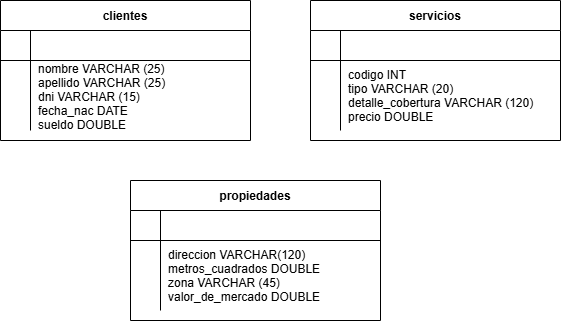

The diagram above was exported from draw.io. Its source (the exported page's mxGraphModel, read from the mxfile embedded in the PNG):
<mxGraphModel dx="1028" dy="563" grid="1" gridSize="10" guides="1" tooltips="1" connect="1" arrows="1" fold="1" page="1" pageScale="1" pageWidth="850" pageHeight="1100" math="0" shadow="0" extFonts="Permanent Marker^https://fonts.googleapis.com/css?family=Permanent+Marker">
  <root>
    <mxCell id="0" />
    <mxCell id="1" parent="0" />
    <mxCell id="C-vyLk0tnHw3VtMMgP7b-23" parent="1" style="shape=table;startSize=30;container=1;collapsible=1;childLayout=tableLayout;fixedRows=1;rowLines=0;fontStyle=1;align=center;resizeLast=1;" value="clientes" vertex="1">
      <mxGeometry height="140" width="250" x="120" y="120" as="geometry" />
    </mxCell>
    <mxCell id="C-vyLk0tnHw3VtMMgP7b-24" parent="C-vyLk0tnHw3VtMMgP7b-23" style="shape=partialRectangle;collapsible=0;dropTarget=0;pointerEvents=0;fillColor=none;points=[[0,0.5],[1,0.5]];portConstraint=eastwest;top=0;left=0;right=0;bottom=1;" value="" vertex="1">
      <mxGeometry height="30" width="250" y="30" as="geometry" />
    </mxCell>
    <mxCell id="C-vyLk0tnHw3VtMMgP7b-25" parent="C-vyLk0tnHw3VtMMgP7b-24" style="shape=partialRectangle;overflow=hidden;connectable=0;fillColor=none;top=0;left=0;bottom=0;right=0;fontStyle=1;" value="" vertex="1">
      <mxGeometry height="30" width="30" as="geometry">
        <mxRectangle height="30" width="30" as="alternateBounds" />
      </mxGeometry>
    </mxCell>
    <mxCell id="C-vyLk0tnHw3VtMMgP7b-26" parent="C-vyLk0tnHw3VtMMgP7b-24" style="shape=partialRectangle;overflow=hidden;connectable=0;fillColor=none;top=0;left=0;bottom=0;right=0;align=left;spacingLeft=6;fontStyle=5;" value="" vertex="1">
      <mxGeometry height="30" width="220" x="30" as="geometry">
        <mxRectangle height="30" width="220" as="alternateBounds" />
      </mxGeometry>
    </mxCell>
    <mxCell id="C-vyLk0tnHw3VtMMgP7b-27" parent="C-vyLk0tnHw3VtMMgP7b-23" style="shape=partialRectangle;collapsible=0;dropTarget=0;pointerEvents=0;fillColor=none;points=[[0,0.5],[1,0.5]];portConstraint=eastwest;top=0;left=0;right=0;bottom=0;" value="" vertex="1">
      <mxGeometry height="70" width="250" y="60" as="geometry" />
    </mxCell>
    <mxCell id="C-vyLk0tnHw3VtMMgP7b-28" parent="C-vyLk0tnHw3VtMMgP7b-27" style="shape=partialRectangle;overflow=hidden;connectable=0;fillColor=none;top=0;left=0;bottom=0;right=0;" value="" vertex="1">
      <mxGeometry height="70" width="30" as="geometry">
        <mxRectangle height="70" width="30" as="alternateBounds" />
      </mxGeometry>
    </mxCell>
    <mxCell id="C-vyLk0tnHw3VtMMgP7b-29" parent="C-vyLk0tnHw3VtMMgP7b-27" style="shape=partialRectangle;overflow=hidden;connectable=0;fillColor=none;top=0;left=0;bottom=0;right=0;align=left;spacingLeft=6;" value="nombre VARCHAR (25)&#10;apellido VARCHAR (25)&#10;dni VARCHAR (15)&#10;fecha_nac DATE &#10;sueldo DOUBLE" vertex="1">
      <mxGeometry height="70" width="220" x="30" as="geometry">
        <mxRectangle height="70" width="220" as="alternateBounds" />
      </mxGeometry>
    </mxCell>
    <mxCell id="kA8Cb3ojIykUHQfguxr_-14" parent="1" style="shape=table;startSize=30;container=1;collapsible=1;childLayout=tableLayout;fixedRows=1;rowLines=0;fontStyle=1;align=center;resizeLast=1;" value="servicios" vertex="1">
      <mxGeometry height="140" width="250" x="430" y="120" as="geometry" />
    </mxCell>
    <mxCell id="kA8Cb3ojIykUHQfguxr_-15" parent="kA8Cb3ojIykUHQfguxr_-14" style="shape=partialRectangle;collapsible=0;dropTarget=0;pointerEvents=0;fillColor=none;points=[[0,0.5],[1,0.5]];portConstraint=eastwest;top=0;left=0;right=0;bottom=1;" value="" vertex="1">
      <mxGeometry height="30" width="250" y="30" as="geometry" />
    </mxCell>
    <mxCell id="kA8Cb3ojIykUHQfguxr_-16" parent="kA8Cb3ojIykUHQfguxr_-15" style="shape=partialRectangle;overflow=hidden;connectable=0;fillColor=none;top=0;left=0;bottom=0;right=0;fontStyle=1;" value="" vertex="1">
      <mxGeometry height="30" width="30" as="geometry">
        <mxRectangle height="30" width="30" as="alternateBounds" />
      </mxGeometry>
    </mxCell>
    <mxCell id="kA8Cb3ojIykUHQfguxr_-17" parent="kA8Cb3ojIykUHQfguxr_-15" style="shape=partialRectangle;overflow=hidden;connectable=0;fillColor=none;top=0;left=0;bottom=0;right=0;align=left;spacingLeft=6;fontStyle=5;" value="" vertex="1">
      <mxGeometry height="30" width="220" x="30" as="geometry">
        <mxRectangle height="30" width="220" as="alternateBounds" />
      </mxGeometry>
    </mxCell>
    <mxCell id="kA8Cb3ojIykUHQfguxr_-18" parent="kA8Cb3ojIykUHQfguxr_-14" style="shape=partialRectangle;collapsible=0;dropTarget=0;pointerEvents=0;fillColor=none;points=[[0,0.5],[1,0.5]];portConstraint=eastwest;top=0;left=0;right=0;bottom=0;" value="" vertex="1">
      <mxGeometry height="70" width="250" y="60" as="geometry" />
    </mxCell>
    <mxCell id="kA8Cb3ojIykUHQfguxr_-19" parent="kA8Cb3ojIykUHQfguxr_-18" style="shape=partialRectangle;overflow=hidden;connectable=0;fillColor=none;top=0;left=0;bottom=0;right=0;" value="" vertex="1">
      <mxGeometry height="70" width="30" as="geometry">
        <mxRectangle height="70" width="30" as="alternateBounds" />
      </mxGeometry>
    </mxCell>
    <mxCell id="kA8Cb3ojIykUHQfguxr_-20" parent="kA8Cb3ojIykUHQfguxr_-18" style="shape=partialRectangle;overflow=hidden;connectable=0;fillColor=none;top=0;left=0;bottom=0;right=0;align=left;spacingLeft=6;" value="codigo INT&#10;tipo VARCHAR (20)&#10;detalle_cobertura VARCHAR (120)&#10;precio DOUBLE" vertex="1">
      <mxGeometry height="70" width="220" x="30" as="geometry">
        <mxRectangle height="70" width="220" as="alternateBounds" />
      </mxGeometry>
    </mxCell>
    <mxCell id="kA8Cb3ojIykUHQfguxr_-21" parent="1" style="shape=table;startSize=30;container=1;collapsible=1;childLayout=tableLayout;fixedRows=1;rowLines=0;fontStyle=1;align=center;resizeLast=1;" value="propiedades" vertex="1">
      <mxGeometry height="140" width="250" x="250" y="300" as="geometry" />
    </mxCell>
    <mxCell id="kA8Cb3ojIykUHQfguxr_-22" parent="kA8Cb3ojIykUHQfguxr_-21" style="shape=partialRectangle;collapsible=0;dropTarget=0;pointerEvents=0;fillColor=none;points=[[0,0.5],[1,0.5]];portConstraint=eastwest;top=0;left=0;right=0;bottom=1;" value="" vertex="1">
      <mxGeometry height="30" width="250" y="30" as="geometry" />
    </mxCell>
    <mxCell id="kA8Cb3ojIykUHQfguxr_-23" parent="kA8Cb3ojIykUHQfguxr_-22" style="shape=partialRectangle;overflow=hidden;connectable=0;fillColor=none;top=0;left=0;bottom=0;right=0;fontStyle=1;" value="" vertex="1">
      <mxGeometry height="30" width="30" as="geometry">
        <mxRectangle height="30" width="30" as="alternateBounds" />
      </mxGeometry>
    </mxCell>
    <mxCell id="kA8Cb3ojIykUHQfguxr_-24" parent="kA8Cb3ojIykUHQfguxr_-22" style="shape=partialRectangle;overflow=hidden;connectable=0;fillColor=none;top=0;left=0;bottom=0;right=0;align=left;spacingLeft=6;fontStyle=5;" value="" vertex="1">
      <mxGeometry height="30" width="220" x="30" as="geometry">
        <mxRectangle height="30" width="220" as="alternateBounds" />
      </mxGeometry>
    </mxCell>
    <mxCell id="kA8Cb3ojIykUHQfguxr_-25" parent="kA8Cb3ojIykUHQfguxr_-21" style="shape=partialRectangle;collapsible=0;dropTarget=0;pointerEvents=0;fillColor=none;points=[[0,0.5],[1,0.5]];portConstraint=eastwest;top=0;left=0;right=0;bottom=0;" value="" vertex="1">
      <mxGeometry height="70" width="250" y="60" as="geometry" />
    </mxCell>
    <mxCell id="kA8Cb3ojIykUHQfguxr_-26" parent="kA8Cb3ojIykUHQfguxr_-25" style="shape=partialRectangle;overflow=hidden;connectable=0;fillColor=none;top=0;left=0;bottom=0;right=0;" value="" vertex="1">
      <mxGeometry height="70" width="30" as="geometry">
        <mxRectangle height="70" width="30" as="alternateBounds" />
      </mxGeometry>
    </mxCell>
    <mxCell id="kA8Cb3ojIykUHQfguxr_-27" parent="kA8Cb3ojIykUHQfguxr_-25" style="shape=partialRectangle;overflow=hidden;connectable=0;fillColor=none;top=0;left=0;bottom=0;right=0;align=left;spacingLeft=6;" value="direccion VARCHAR(120)&#10;metros_cuadrados DOUBLE &#10;zona VARCHAR (45)&#10;valor_de_mercado DOUBLE" vertex="1">
      <mxGeometry height="70" width="220" x="30" as="geometry">
        <mxRectangle height="70" width="220" as="alternateBounds" />
      </mxGeometry>
    </mxCell>
  </root>
</mxGraphModel>